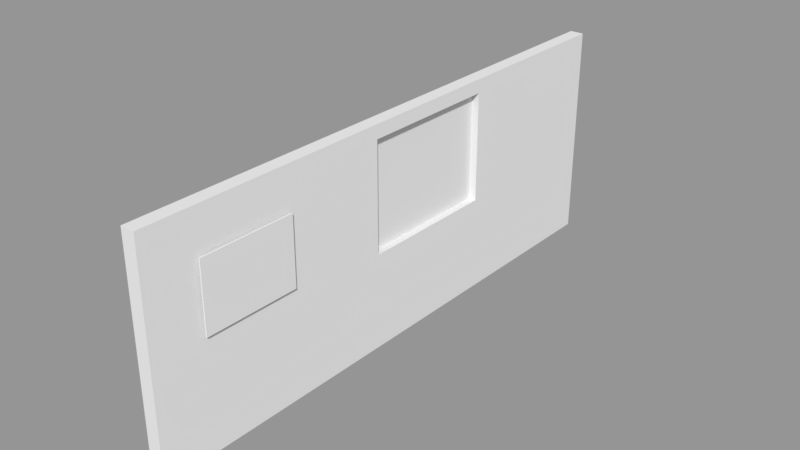 # Source: Corridor_Wall.blend  (saved by Blender 2.79.0; exported with 4.5.12 LTS)
import bpy
from mathutils import Matrix  # noqa: F401  (used for matrix-valued properties, if any)

bpy.ops.wm.read_factory_settings(use_empty=True)
scene = bpy.context.scene
scene.name = 'Scene'

# ---- collections
col_collection_1 = bpy.data.collections.new('Collection 1'); scene.collection.children.link(col_collection_1)

# ---- materials (node trees are filled in below, after node groups)
mat_material = bpy.data.materials.new('Material')
mat_material.alpha_threshold = 0.0
mat_material.use_transparent_shadow = False
mat_material.roughness = 0.5
mat_material.line_color = (0.0, 0.0, 0.0, 1.0)

# ---- material node trees

# ---- meshes
me_plane_001 = bpy.data.meshes.new('Plane.001')
me_plane_001.from_pydata([(-0.2057, -0.7504, -3.342), (-0.2057, -2.669, -3.342), (-0.2057, -0.7504, -1.942), (-0.2057, -2.669, -1.942), (-0.1952, -0.7504, -3.342), (-0.1952, -2.669, -3.342), (-0.1952, -0.7504, -1.942), (-0.1952, -2.669, -1.942)], [], [(0, 2, 3, 1), (4, 5, 7, 6), (1, 3, 7, 5), (2, 0, 4, 6), (3, 2, 6, 7), (0, 1, 5, 4)])
_uv = me_plane_001.uv_layers.new(name='UVMap')
_uv.uv.foreach_set('vector', [0.578, 0.0001145, 0.578, 0.4218, 0.0001145, 0.4218, 0.0001145, 0.0001148, 0.9999, 0.0001145, 0.9999, 0.578, 0.5782, 0.578, 0.5782, 0.0001147, 0.3329, 0.422, 0.3329, 0.6977, 0.3281, 0.6977, 0.3281, 0.4221, 0.323, 0.6977, 0.323, 0.4221, 0.3278, 0.422, 0.3278, 0.6977, 0.0001145, 0.422, 0.3228, 0.422, 0.3228, 0.4277, 0.000159, 0.4277, 0.3228, 0.4335, 0.0001589, 0.4335, 0.0001145, 0.4279, 0.3228, 0.4279])
me_plane_001.use_remesh_preserve_volume = False
me_plane_001.use_remesh_preserve_attributes = False
me_plane_001.use_mirror_vertex_groups = False
me_plane_001.update()
me_plane = bpy.data.meshes.new('Plane')
me_plane.from_pydata([(-0.03568, -1.326, -2.516), (-0.03568, -2.221, -2.516), (-0.03568, -1.326, -1.876), (-0.03568, -2.221, -1.876), (-0.02524, -1.326, -2.516), (-0.02524, -2.221, -2.516), (-0.02524, -1.326, -1.876), (-0.02524, -2.221, -1.876)], [], [(0, 2, 3, 1), (4, 5, 7, 6), (1, 3, 7, 5), (2, 0, 4, 6), (3, 2, 6, 7), (0, 1, 5, 4)])
_uv = me_plane.uv_layers.new(name='UVMap')
_uv.uv.foreach_set('vector', [0.5831, 0.5834, 0.5831, 0.9999, 0.0001218, 0.9999, 0.0001218, 0.5834, 0.4166, 0.0001218, 0.4166, 0.5831, 0.0001218, 0.5831, 0.0001218, 0.0001219, 0.4312, 0.01725, 0.4312, 0.4201, 0.4242, 0.4201, 0.4242, 0.01725, 0.4169, 0.4201, 0.4169, 0.01725, 0.4239, 0.01725, 0.4239, 0.4201, 0.4169, 0.008684, 0.8935, 0.008684, 0.8935, 0.017, 0.4169, 0.017, 0.8935, 0.00844, 0.4169, 0.00844, 0.4169, 0.0001218, 0.8935, 0.0001225])
me_plane.use_remesh_preserve_volume = False
me_plane.use_remesh_preserve_attributes = False
me_plane.use_mirror_vertex_groups = False
me_plane.update()
me_cube = bpy.data.meshes.new('Cube')
me_cube.from_pydata([(2.477, 1.0, 1.818e-05), (2.477, -1.0, 1.818e-05), (-2.477, -1.0, 1.818e-05), (-2.477, 1.0, 1.818e-05), (2.477, 1.0, 2.0), (2.477, -1.0, 2.0), (-2.477, -1.0, 2.0), (-2.477, 1.0, 2.0), (-2.477, -0.125, 1.818e-05), (-2.477, -0.125, 2.0), (-2.477, 0.375, 1.818e-05), (-2.477, 0.375, 2.0), (2.477, 0.375, 1.818e-05), (2.477, 0.375, 2.0), (2.477, -0.125, 1.818e-05), (2.477, -0.125, 2.0), (2.477, 0.375, 0.875), (2.477, 0.375, 1.875), (2.477, -0.125, 0.875), (2.477, -0.125, 1.875), (-2.477, 0.375, 1.875), (-2.477, 0.375, 0.875), (-2.477, -0.125, 1.875), (-2.477, -0.125, 0.875)], [], [(5, 1, 14, 18, 19, 15), (2, 8, 14, 1), (18, 14, 12, 16), (3, 7, 4, 0), (9, 15, 13, 11), (13, 15, 19, 17), (11, 13, 4, 7), (8, 10, 12, 14), (6, 5, 15, 9), (12, 10, 3, 0), (16, 17, 20, 21), (23, 18, 16, 21), (22, 19, 18, 23), (17, 16, 12, 0, 4, 13), (6, 2, 1, 5)])
_uv = me_cube.uv_layers.new(name='UVMap')
_uv.uv.foreach_set('vector', [0.9956, 0.4037, 0.9857, 0.4042, 0.9865, 0.4108, 0.9829, 0.3924, 0.9975, 0.4046, 0.997, 0.4105, 0.0001592, 0.6041, 0.0001592, 0.5305, 0.4164, 0.5305, 0.4164, 0.6041, 0.9829, 0.3924, 0.9865, 0.4108, 0.9864, 0.4179, 0.982, 0.4357, 0.0001593, 0.7724, 0.0001592, 0.6044, 0.4164, 0.6044, 0.4164, 0.7724, 0.0001592, 0.2417, 0.4164, 0.2417, 0.4164, 0.2838, 0.0001593, 0.2838, 0.9982, 0.4176, 0.997, 0.4105, 0.9975, 0.4046, 0.9998, 0.422, 0.0001593, 0.2838, 0.4164, 0.2838, 0.4164, 0.3363, 0.0001593, 0.3363, 0.0001592, 0.5305, 0.0001592, 0.4885, 0.4164, 0.4885, 0.4164, 0.5305, 0.0001592, 0.1682, 0.4164, 0.1682, 0.4164, 0.2417, 0.0001592, 0.2417, 0.4164, 0.4885, 0.0001592, 0.4885, 0.0001592, 0.436, 0.4164, 0.436, 0.8329, 0.0001592, 0.8329, 0.08419, 0.4167, 0.08419, 0.4167, 0.0001592, 0.0001592, 0.3366, 0.9829, 0.3924, 0.982, 0.4357, 0.0001592, 0.4357, 0.4167, 0.08451, 0.8329, 0.08451, 0.8329, 0.1685, 0.4167, 0.1685, 0.9998, 0.422, 0.982, 0.4357, 0.9864, 0.4179, 0.9859, 0.4213, 0.9992, 0.4203, 0.9982, 0.4176, 0.0001592, 0.1682, 0.0001592, 0.0001592, 0.4164, 0.0001592, 0.4164, 0.1682])
me_cube.materials.append(mat_material)
me_cube.use_remesh_preserve_volume = False
me_cube.use_remesh_preserve_attributes = False
me_cube.use_mirror_vertex_groups = False
me_cube.update()

# ---- objects
ob_window_corridor = bpy.data.objects.new('Window Corridor', me_plane_001)
ob_notice_board = bpy.data.objects.new('Notice Board', me_plane)
ob_corridor_wall = bpy.data.objects.new('Corridor Wall', me_cube)

# ---- transforms, parenting, visibility, modifiers, constraints
ob_window_corridor.location = (0.1577, 1.73, 3.59)
ob_window_corridor.scale = (0.8279, 0.8279, 0.8279)
ob_window_corridor.lineart.crease_threshold = 0.0
ob_notice_board.location = (0.1241, 0.0, 3.555)
ob_notice_board.lineart.crease_threshold = 0.0
ob_corridor_wall.location = (0.0, 0.0, 0.0)
ob_corridor_wall.scale = (0.02641, 2.699, 1.032)
ob_corridor_wall.lock_rotations_4d = False
ob_corridor_wall.empty_display_type = 'ARROWS'
ob_corridor_wall.lineart.crease_threshold = 0.0

# ---- collection membership
col_collection_1.objects.link(ob_window_corridor)
col_collection_1.objects.link(ob_notice_board)
col_collection_1.objects.link(ob_corridor_wall)

# ---- scene / render settings (as saved in the file)
scene.frame_start = 1; scene.frame_end = 250; scene.frame_set(1)
scene.render.engine = 'BLENDER_EEVEE_NEXT'
scene.render.resolution_percentage = 50
scene.render.dither_intensity = 0.0
scene.cycles.use_denoising = False
scene.cycles.samples = 128
scene.cycles.sampling_pattern = 'TABULATED_SOBOL'
scene.cycles.use_adaptive_sampling = False
scene.cycles.use_light_tree = False
scene.cycles.blur_glossy = 0.0
scene.cycles.sample_clamp_indirect = 0.0
scene.view_settings.view_transform = 'Standard'
bpy.context.view_layer.update()

# ---- added for rendering (the .blend has no active camera and no usable light): camera, sun + grey world if the file has none
cam_auto = bpy.data.cameras.new('AutoCamera')
cam_auto.lens = 50.0
cam_auto.sensor_width = 36.0
cam_auto.clip_end = 1000.0
ob_auto_camera = bpy.data.objects.new('AutoCamera', cam_auto)
scene.collection.objects.link(ob_auto_camera)
ob_auto_camera.location = (5.36582, -6.41894, 5.31132)
ob_auto_camera.rotation_euler = (1.09748, -7.21219e-08, 0.694738)
scene.camera = ob_auto_camera
light_auto_sun = bpy.data.lights.new('AutoSun', 'SUN')
light_auto_sun.energy = 3.0
light_auto_sun.angle = 0.0523599
ob_auto_sun = bpy.data.objects.new('AutoSun', light_auto_sun)
scene.collection.objects.link(ob_auto_sun)
ob_auto_sun.rotation_euler = (0.872665, 0.174533, 0.523599)
if scene.world is None:
    world_auto = bpy.data.worlds.new('AutoWorld')
    world_auto.color = (0.3, 0.3, 0.3)
    scene.world = world_auto
bpy.context.view_layer.update()
